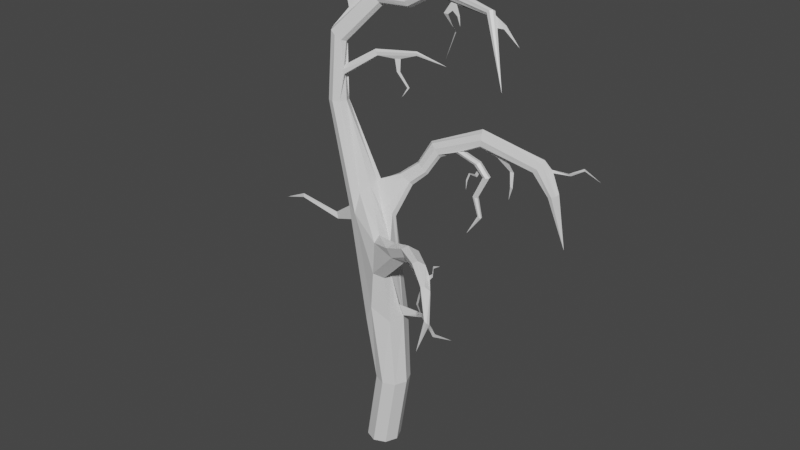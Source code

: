 # Source: BurtonTree.blend  (saved by Blender 2.82.7; exported with 4.5.12 LTS)
import bpy
from mathutils import Matrix  # noqa: F401  (used for matrix-valued properties, if any)

bpy.ops.wm.read_factory_settings(use_empty=True)
scene = bpy.context.scene
scene.name = 'Scene'

# ---- collections
col_collection = bpy.data.collections.new('Collection'); scene.collection.children.link(col_collection)

# ---- materials (node trees are filled in below, after node groups)
mat_material = bpy.data.materials.new('Material')
mat_material.alpha_threshold = 0.0
mat_material.use_transparent_shadow = False
mat_material.line_color = (0.0, 0.0, 0.0, 1.0)

# ---- material node trees
mat_material.use_nodes = True; mat_material.node_tree.nodes.clear()
_N = mat_material.node_tree.nodes; _L = mat_material.node_tree.links
n0 = _N.new('ShaderNodeOutputMaterial'); n0.name = 'Material Output'; n0.location = (300, 300)
n1 = _N.new('ShaderNodeBsdfPrincipled'); n1.name = 'Principled BSDF'; n1.location = (10, 300)
n1.distribution = 'GGX'
n1.subsurface_method = 'BURLEY'
n1.inputs[2].default_value = 0.4
n1.inputs[3].default_value = 1.45
n1.inputs[27].default_value = (0.0, 0.0, 0.0, 1.0)
n1.inputs[28].default_value = 1.0
_L.new(n1.outputs[0], n0.inputs[0])
n0.is_active_output = True

# ---- world
world_world = bpy.data.worlds.new('World'); scene.world = world_world
world_world.use_nodes = True; world_world.node_tree.nodes.clear()
_N = world_world.node_tree.nodes; _L = world_world.node_tree.links
n0 = _N.new('ShaderNodeOutputWorld'); n0.name = 'World Output'; n0.location = (300, 300)
n1 = _N.new('ShaderNodeBackground'); n1.name = 'Background'; n1.location = (10, 300)
n1.inputs[0].default_value = (0.05088, 0.05088, 0.05088, 1.0)
_L.new(n1.outputs[0], n0.inputs[0])
n0.is_active_output = True
world_world.color = (0.05088, 0.05088, 0.05088)
world_world.use_sun_shadow = False
world_world.sun_shadow_jitter_overblur = 0.0

# ---- meshes
me_cube = bpy.data.meshes.new('Cube')
me_cube.from_pydata([(1.747, 0.8536, 4.433), (0.8536, 0.8536, -1.0), (1.747, -0.8536, 4.433), (0.8536, -0.8536, -1.0), (0.04007, 0.8536, 4.433), (-0.8536, 0.8536, -1.0), (0.04007, -0.8536, 4.433), (-0.8536, -0.8536, -1.0), (-1.207, 5.276e-08, -1.0), (2.101, -5.668e-07, 4.433), (-0.3135, -3.558e-07, 4.433), (1.207, -5.276e-08, -1.0), (5.276e-08, 1.207, -1.0), (0.8936, -1.207, 4.433), (-5.276e-08, -1.207, -1.0), (0.8936, 1.207, 4.433), (0.4211, 0.8602, 16.65), (1.031, -1.1, 12.93), (-0.6646, 1.078, 8.301), (-0.7379, -0.9638, 9.047), (1.133, -0.5894, 13.39), (-1.019, -0.001711, 8.216), (0.3163, -1.409, 13.16), (0.1053, 1.214, 16.55), (0.378, -0.8044, 15.84), (-3.052, 1.004, 17.54), (-2.878, -0.1792, 17.07), (0.8077, -0.1866, 15.22), (-3.255, 0.4273, 17.48), (0.2436, -1.16, 15.36), (-2.526, 1.264, 17.72), (-1.213, 1.274, 18.72), (-3.736, 0.613, 25.77), (-4.836, 1.156, 23.82), (-4.808, 0.2111, 23.87), (-1.369, 1.011, 18.76), (-5.017, 0.677, 23.83), (-4.33, 0.03145, 23.91), (-0.8258, 1.425, 17.05), (-4.069, 1.126, 26.15), (-3.756, 0.5837, 26.1), (-4.828, 1.284, 28.51), (-4.79, 0.5896, 28.54), (-3.923, 0.8403, 26.29), (-4.986, 0.9388, 28.63), (-4.354, 0.4407, 28.3), (-4.409, 1.423, 28.25), (7.536, 1.037, 31.71), (7.325, 0.7394, 31.77), (7.778, 0.9456, 32.04), (7.567, 0.6476, 32.1), (7.38, 0.9074, 31.67), (7.722, 0.7776, 32.14), (7.402, 0.6318, 31.95), (7.701, 1.053, 31.86), (9.614, -0.7335, 27.96), (1.271, -0.8534, 9.48), (-0.05036, -1.222, 10.29), (0.3513, 0.5942, 16.95), (-1.951, -0.07737, 17.98), (-2.077, -0.4831, 16.56), (-0.5402, 0.5558, 16.92), (3.518, -1.979, 15.39), (2.492, -1.715, 16.36), (2.659, -2.273, 15.54), (3.865, -1.553, 15.73), (2.146, -2.141, 16.02), (3.351, -1.421, 16.22), (6.512, -3.903, 16.47), (6.085, -3.841, 17.2), (6.03, -4.075, 16.66), (6.78, -3.699, 16.65), (5.816, -4.044, 17.02), (6.567, -3.668, 17.02), (8.348, -5.716, 14.72), (8.538, -5.979, 14.72), (8.283, -5.892, 14.87), (8.508, -5.671, 14.57), (8.377, -6.024, 14.87), (8.603, -5.803, 14.57), (7.557, -5.746, 12.21), (1.206, 1.239, 9.255), (1.626, 0.2262, 9.565), (0.257, 1.592, 8.732), (-0.4112, 1.448, 16.72), (-1.385, 0.3643, 18.55), (-4.049, 1.156, 25.82), (-3.882, 0.899, 25.63), (-4.371, 1.368, 23.85), (11.77, 3.771, 16.74), (0.457, 1.697, 19.17), (0.1668, 2.386, 18.7), (0.9432, 1.967, 18.7), (-0.3193, 2.117, 19.16), (0.8609, 1.745, 18.93), (0.6557, 2.232, 18.6), (-0.03181, 1.851, 19.26), (-0.2371, 2.339, 18.93), (10.96, 3.174, 20.36), (10.91, 3.725, 20.51), (10.58, 3.379, 20.28), (11.29, 3.52, 20.59), (10.7, 3.205, 20.28), (10.66, 3.594, 20.38), (11.21, 3.305, 20.49), (11.17, 3.694, 20.59), (-3.683, 0.7227, 23.93), (-3.864, 0.2434, 23.94), (-3.893, 1.189, 23.89), (-3.777, 0.9247, 27.91), (-3.935, 0.5796, 28.03), (-3.974, 1.274, 28.0), (-2.015, 1.768, 27.55), (-1.813, 1.822, 27.1), (-1.734, 1.617, 27.21), (-1.993, 2.0, 27.22), (-1.835, 1.59, 27.43), (-2.094, 1.973, 27.45), (0.9692, 2.287, 27.86), (0.988, 2.314, 27.56), (1.056, 2.181, 27.62), (0.9105, 2.434, 27.64), (1.047, 2.168, 27.78), (0.9011, 2.42, 27.8), (3.194, 2.521, 27.26), (5.025, -2.408, 16.93), (5.312, -2.45, 16.44), (4.377, -2.639, 17.18), (4.951, -2.723, 16.2), (4.303, -2.955, 16.45), (4.016, -2.913, 16.94), (7.335, -5.028, 16.16), (7.352, -5.115, 16.42), (7.635, -5.036, 16.46), (7.601, -4.862, 15.92), (7.901, -4.871, 16.22), (7.884, -4.784, 15.96), (9.662, 2.934, 21.79), (9.487, 3.158, 21.72), (9.519, 3.459, 21.9), (9.741, 3.66, 22.23), (10.02, 3.643, 22.51), (10.2, 3.418, 22.58), (9.942, 2.917, 22.07), (10.16, 3.117, 22.4), (4.142, 2.615, 21.74), (3.898, 2.701, 21.61), (4.3, 3.093, 21.76), (4.055, 3.179, 21.63), (5.698, 2.897, 22.87), (2.422, 2.413, 21.54), (5.612, 3.114, 23.26), (2.043, 2.597, 21.78), (3.854, 2.983, 21.55), (4.343, 2.811, 21.81), (2.066, 3.105, 21.21), (5.333, 3.622, 22.81), (1.791, 3.086, 21.54), (5.354, 3.627, 23.22), (1.781, 2.876, 21.78), (5.47, 3.416, 23.41), (2.797, 1.29, 32.45), (2.689, 1.433, 32.8), (2.704, 1.716, 32.95), (2.962, 1.372, 32.12), (2.997, 2.056, 32.49), (3.104, 1.913, 32.15), (3.09, 1.63, 31.99), (2.831, 1.974, 32.83), (-2.244, 1.67, 31.28), (-2.374, 2.003, 31.39), (-1.566, 2.285, 30.69), (-1.437, 1.953, 30.57), (-2.229, 2.321, 31.27), (-1.916, 1.518, 30.99), (-1.581, 1.635, 30.7), (-1.895, 2.438, 30.97), (5.677, 2.893, 22.46), (2.697, 2.432, 21.21), (5.419, 3.406, 22.42), (2.445, 2.921, 20.97), (2.707, 2.642, 20.97), (5.562, 3.104, 22.27), (6.258, 2.767, 20.43), (6.016, 2.834, 20.41), (6.374, 3.187, 20.42), (6.132, 3.254, 20.4), (5.953, 3.077, 20.4), (6.437, 2.944, 20.44), (5.967, 2.617, 17.6), (5.824, 2.66, 17.65), (6.03, 2.878, 17.56), (5.887, 2.922, 17.61), (5.784, 2.813, 17.66), (6.07, 2.726, 17.55), (5.039, 2.571, 16.19), (8.071, 3.199, 20.13), (7.914, 3.496, 21.06), (7.636, 3.481, 21.07), (6.797, 3.214, 21.91), (7.525, 3.253, 21.89), (7.879, 3.207, 20.18), (7.69, 3.391, 19.15), (5.661, 2.827, 18.85), (5.61, 3.025, 18.84), (5.52, 2.685, 18.87), (5.418, 3.08, 18.86), (5.277, 2.938, 18.88), (5.328, 2.74, 18.89), (5.659, 2.959, 21.31), (5.583, 3.191, 21.29), (5.524, 2.777, 21.21), (5.371, 3.241, 21.18), (5.236, 3.059, 21.08), (5.312, 2.827, 21.1), (-0.5351, 1.936, 27.15), (-0.132, 2.018, 27.21), (-0.3084, 1.859, 26.35), (-0.07849, 1.906, 26.38), (0.6103, 1.8, 25.48), (0.7593, 1.83, 25.51), (0.2556, 1.69, 24.8), (5.621, 3.083, 20.61), (5.455, 3.079, 20.77), (5.338, 3.136, 20.14), (5.172, 3.132, 20.3), (4.675, 3.3, 20.08), (4.584, 3.298, 20.16), (4.43, 3.337, 19.5), (4.34, 3.335, 19.59), (4.361, 3.309, 18.88), (10.7, 3.653, 21.8), (10.58, 3.642, 22.0), (11.68, 4.118, 21.72), (11.59, 4.008, 21.89), (12.53, 4.255, 22.24), (12.51, 4.241, 22.4), (13.71, 4.233, 21.82), (4.085, -2.262, 15.57), (4.516, -2.485, 15.81), (5.255, -2.404, 14.62), (5.653, -2.68, 14.86), (5.126, -2.732, 13.24), (5.369, -2.859, 13.37), (5.897, -2.997, 12.49), (7.226, -4.135, 16.72), (7.437, -4.325, 16.59), (7.524, -4.205, 16.95), (7.672, -4.338, 16.87), (7.502, -4.09, 17.44), (7.614, -4.191, 17.37), (8.204, -4.349, 17.8), (4.872, 1.163, 31.85), (4.362, 1.297, 31.88), (4.311, 1.057, 31.18), (3.998, 1.061, 31.19), (4.703, 1.391, 30.08), (4.559, 1.512, 30.09), (4.109, 1.206, 28.32), (-3.926, 1.404, 30.02), (-3.222, 1.686, 30.75), (-4.178, 1.473, 30.83), (-3.459, 1.698, 31.19), (-3.711, 1.501, 33.26), (-3.403, 1.589, 33.32), (-4.13, 1.439, 34.11), (-3.997, 1.497, 34.14), (-3.133, 1.678, 35.48), (4.621, 1.1, 31.44), (5.143, 1.12, 31.2), (4.98, 1.1, 31.15), (5.195, 1.11, 30.56), (1.648, -0.2882, 10.76), (1.92, -0.1032, 9.895), (3.287, 0.3621, 10.32), (3.12, 0.4344, 9.941), (5.79, 0.2313, 9.279), (4.538, 0.03286, 9.359), (4.31, 0.09904, 9.023), (-2.949, 0.2698, 15.54), (-3.187, 0.3155, 16.53), (-4.724, 0.6765, 14.86), (-4.843, 0.6993, 15.35), (-7.348, -0.02822, 16.0), (-7.313, -0.01511, 16.29), (-9.241, 0.2926, 15.33), (7.927, 0.8253, 31.81), (8.207, 0.6013, 31.19), (8.707, 0.7527, 31.41), (8.615, 0.6739, 31.19), (9.719, 0.7133, 30.28), (0.6218, 1.497, 31.17), (0.7642, 1.575, 30.89), (0.7082, 2.153, 31.16), (0.5048, 1.612, 31.44), (0.4816, 1.852, 31.55), (0.8252, 2.039, 30.88), (0.8484, 1.799, 30.77), (0.5659, 2.076, 31.44), (1.897, 2.122, 19.86), (1.697, 2.55, 19.61), (1.598, 2.093, 20.11), (1.218, 2.241, 20.25), (1.937, 2.312, 19.66), (1.316, 2.698, 19.76), (1.018, 2.668, 20.0), (0.9769, 2.479, 20.21)], [], [(6, 13, 57, 19), (14, 13, 6, 7), (8, 10, 4, 5), (10, 6, 19, 21), (11, 9, 2, 3), (12, 15, 0, 1), (1, 0, 9, 11), (4, 10, 21, 18), (7, 6, 10, 8), (13, 2, 56, 57), (0, 15, 83, 81), (2, 9, 82, 56), (5, 4, 15, 12), (15, 4, 18, 83), (3, 2, 13, 14), (9, 0, 81, 82), (83, 18, 25, 30), (61, 58, 94, 90), (19, 57, 60, 26), (21, 19, 26, 28), (20, 27, 67, 65), (18, 21, 28, 25), (38, 31, 93, 97), (22, 17, 62, 64), (84, 38, 97, 91), (59, 85, 106, 107), (25, 28, 36, 33), (30, 25, 33, 88), (26, 60, 37, 34), (28, 26, 34, 36), (60, 59, 107, 37), (58, 16, 92, 94), (108, 88, 46, 111), (32, 87, 113, 114), (43, 40, 116, 112), (33, 36, 44, 41), (88, 33, 41, 46), (34, 37, 45, 42), (36, 34, 42, 44), (37, 107, 110, 45), (162, 161, 53, 50), (163, 162, 50, 52), (161, 164, 48, 53), (166, 165, 54, 47), (167, 166, 47, 51), (164, 167, 51, 48), (168, 163, 52, 49), (165, 168, 49, 54), (49, 52, 55), (54, 49, 55), (50, 53, 55), (52, 50, 55), (53, 48, 55), (47, 54, 55), (51, 47, 55), (48, 51, 55), (17, 22, 57, 56), (20, 17, 56, 82), (29, 24, 59, 60), (24, 27, 85, 59), (22, 29, 60, 57), (125, 127, 69, 73), (126, 125, 73, 71), (27, 24, 63, 67), (17, 20, 65, 62), (29, 22, 64, 66), (24, 29, 66, 63), (133, 132, 78, 75), (132, 131, 76, 78), (128, 126, 71, 68), (130, 129, 70, 72), (127, 130, 72, 69), (129, 128, 68, 70), (79, 75, 80), (77, 79, 80), (131, 134, 74, 76), (136, 135, 79, 77), (135, 133, 75, 79), (134, 136, 77, 74), (74, 77, 80), (78, 76, 80), (75, 78, 80), (76, 74, 80), (16, 58, 82, 81), (23, 16, 81, 83), (84, 23, 83, 30), (20, 82, 27), (35, 31, 108, 106), (31, 38, 88, 108), (38, 84, 30, 88), (141, 142, 101, 105), (140, 141, 105, 99), (137, 138, 100, 102), (139, 140, 99, 103), (16, 23, 95, 92), (35, 61, 90, 96), (31, 35, 96, 93), (23, 84, 91, 95), (102, 100, 89), (103, 99, 89), (101, 104, 89), (104, 98, 89), (143, 137, 102, 98), (138, 139, 103, 100), (144, 143, 98, 104), (142, 144, 104, 101), (99, 105, 89), (105, 101, 89), (98, 102, 89), (100, 103, 89), (27, 82, 58), (87, 32, 107, 106), (86, 87, 106, 108), (40, 43, 109, 110), (43, 39, 111, 109), (39, 86, 108, 111), (32, 40, 110, 107), (116, 114, 120, 122), (114, 113, 119, 120), (40, 32, 114, 116), (39, 43, 112, 117), (87, 86, 115, 113), (86, 39, 117, 115), (118, 122, 124), (121, 123, 124), (117, 112, 118, 123), (113, 115, 121, 119), (115, 117, 123, 121), (112, 116, 122, 118), (120, 119, 124), (122, 120, 124), (123, 118, 124), (119, 121, 124), (58, 61, 27), (85, 27, 61), (61, 35, 85), (85, 35, 106), (64, 62, 128, 129), (63, 66, 130, 127), (66, 64, 129, 130), (62, 65, 126, 128), (65, 67, 125, 126), (67, 63, 127, 125), (68, 71, 136, 134), (73, 69, 133, 135), (71, 73, 135, 136), (70, 68, 134, 131), (72, 70, 131, 132), (69, 72, 132, 133), (160, 151, 144, 142), (151, 149, 143, 144), (182, 179, 139, 138), (149, 177, 137, 143), (179, 156, 140, 139), (177, 182, 138, 137), (156, 158, 141, 140), (158, 160, 142, 141), (305, 306, 159, 157), (157, 159, 160, 158), (304, 305, 157, 155), (155, 157, 158, 156), (299, 303, 181, 178), (209, 211, 183, 188), (300, 304, 155, 180), (180, 155, 156, 179), (301, 299, 178, 150), (150, 178, 177, 149), (303, 300, 180, 181), (210, 209, 188, 185), (302, 301, 150, 152), (152, 150, 149, 151), (306, 302, 152, 159), (159, 152, 151, 160), (293, 298, 168, 165), (298, 295, 163, 168), (292, 297, 167, 164), (297, 296, 166, 167), (296, 293, 165, 166), (291, 292, 164, 161), (295, 294, 162, 163), (294, 291, 161, 162), (42, 45, 174, 169), (44, 42, 169, 170), (45, 110, 175, 174), (111, 46, 176, 171), (109, 111, 171, 172), (110, 109, 172, 175), (41, 44, 170, 173), (46, 41, 173, 176), (146, 145, 177, 178), (147, 148, 180, 179), (153, 146, 178, 181), (145, 154, 182, 177), (148, 153, 181, 180), (154, 147, 179, 182), (203, 205, 189, 194), (204, 203, 194, 191), (212, 210, 185, 186), (213, 212, 186, 187), (214, 213, 187, 184), (211, 214, 184, 183), (190, 193, 195), (193, 192, 195), (206, 204, 191, 192), (207, 206, 192, 193), (208, 207, 193, 190), (205, 208, 190, 189), (197, 198, 201, 196), (200, 199, 198, 197), (189, 190, 195), (191, 194, 195), (194, 189, 195), (192, 191, 195), (138, 182, 199, 200), (196, 201, 202), (183, 184, 208, 205), (184, 187, 207, 208), (187, 186, 206, 207), (186, 185, 204, 206), (185, 188, 203, 204), (188, 183, 205, 203), (145, 146, 214, 211), (146, 153, 213, 214), (153, 148, 212, 213), (148, 147, 210, 212), (147, 154, 209, 210), (154, 145, 211, 209), (114, 120, 216, 215), (215, 216, 218, 217), (217, 218, 220, 219), (219, 220, 221), (213, 187, 222, 223), (223, 222, 224, 225), (225, 224, 226, 227), (227, 226, 228, 229), (229, 228, 230), (142, 101, 231, 232), (232, 231, 233, 234), (234, 233, 235, 236), (236, 235, 237), (62, 128, 239, 238), (238, 239, 241, 240), (240, 241, 243, 242), (242, 243, 244), (135, 73, 245, 246), (246, 245, 247, 248), (248, 247, 249, 250), (250, 249, 251), (51, 167, 253, 252), (252, 253, 255, 254), (254, 255, 257, 256), (256, 257, 258), (170, 44, 259, 260), (260, 259, 261, 262), (262, 261, 263, 264), (264, 263, 265, 266), (266, 265, 267), (252, 254, 268), (252, 268, 270, 269), (269, 270, 271), (82, 20, 272, 273), (273, 272, 274, 275), (278, 277, 276), (275, 274, 277, 278), (28, 21, 279, 280), (280, 279, 281, 282), (282, 281, 283, 284), (284, 283, 285), (52, 55, 287, 286), (286, 287, 289, 288), (288, 289, 290), (169, 174, 291, 294), (170, 169, 294, 295), (174, 175, 292, 291), (171, 176, 293, 296), (172, 171, 296, 297), (175, 172, 297, 292), (173, 170, 295, 298), (176, 173, 298, 293), (93, 96, 302, 306), (96, 90, 301, 302), (92, 95, 300, 303), (90, 94, 299, 301), (95, 91, 304, 300), (94, 92, 303, 299), (91, 97, 305, 304), (97, 93, 306, 305)])
_uv = me_cube.uv_layers.new(name='UVMap')
_uv.uv.foreach_set('vector', [0.625, 1.0, 0.625, 0.875, 0.625, 0.875, 0.625, 1.0, 0.375, 0.875, 0.625, 0.875, 0.625, 1.0, 0.375, 1.0, 0.375, 0.125, 0.625, 0.125, 0.625, 0.25, 0.375, 0.25, 0.625, 0.125, 0.625, 0.0, 0.625, 0.0, 0.625, 0.125, 0.375, 0.625, 0.625, 0.625, 0.625, 0.75, 0.375, 0.75, 0.375, 0.375, 0.625, 0.375, 0.625, 0.5, 0.375, 0.5, 0.375, 0.5, 0.625, 0.5, 0.625, 0.625, 0.375, 0.625, 0.625, 0.25, 0.625, 0.125, 0.625, 0.125, 0.625, 0.25, 0.375, 0.0, 0.625, 0.0, 0.625, 0.125, 0.375, 0.125, 0.625, 0.875, 0.625, 0.75, 0.625, 0.75, 0.625, 0.875, 0.625, 0.5, 0.625, 0.375, 0.625, 0.375, 0.625, 0.5, 0.625, 0.75, 0.625, 0.625, 0.625, 0.625, 0.625, 0.75, 0.375, 0.25, 0.625, 0.25, 0.625, 0.375, 0.375, 0.375, 0.625, 0.375, 0.625, 0.25, 0.625, 0.25, 0.625, 0.375, 0.375, 0.75, 0.625, 0.75, 0.625, 0.875, 0.375, 0.875, 0.625, 0.625, 0.625, 0.5, 0.625, 0.5, 0.625, 0.625, 0.625, 0.375, 0.625, 0.25, 0.625, 0.25, 0.625, 0.375, 0.625, 0.5824, 0.625, 0.5947, 0.625, 0.5947, 0.625, 0.5824, 0.625, 1.0, 0.625, 0.875, 0.625, 0.875, 0.625, 1.0, 0.625, 0.125, 0.625, 0.0, 0.625, 0.0, 0.625, 0.125, 0.625, 0.6663, 0.625, 0.6822, 0.625, 0.6822, 0.625, 0.6663, 0.625, 0.25, 0.625, 0.125, 0.625, 0.125, 0.625, 0.25, 0.625, 0.4266, 0.625, 0.4933, 0.625, 0.4933, 0.625, 0.4266, 0.625, 0.8336, 0.625, 0.7486, 0.625, 0.7486, 0.625, 0.8336, 0.625, 0.4176, 0.625, 0.4266, 0.625, 0.4266, 0.625, 0.4176, 0.625, 0.75, 0.625, 0.625, 0.625, 0.625, 0.625, 0.75, 0.625, 0.25, 0.625, 0.125, 0.625, 0.125, 0.625, 0.25, 0.625, 0.375, 0.625, 0.25, 0.625, 0.25, 0.625, 0.375, 0.625, 1.0, 0.625, 0.875, 0.625, 0.875, 0.625, 1.0, 0.625, 0.125, 0.625, 0.0, 0.625, 0.0, 0.625, 0.125, 0.625, 0.875, 0.625, 0.75, 0.625, 0.75, 0.625, 0.875, 0.625, 0.5947, 0.625, 0.5013, 0.625, 0.5013, 0.625, 0.5947, 0.625, 0.5, 0.625, 0.375, 0.625, 0.375, 0.625, 0.5, 0.625, 0.689, 0.625, 0.6246, 0.625, 0.6246, 0.625, 0.689, 0.625, 0.6225, 0.625, 0.6732, 0.625, 0.6732, 0.625, 0.6225, 0.625, 0.25, 0.625, 0.125, 0.625, 0.125, 0.625, 0.25, 0.625, 0.375, 0.625, 0.25, 0.625, 0.25, 0.625, 0.375, 0.625, 1.0, 0.625, 0.875, 0.625, 0.875, 0.625, 1.0, 0.625, 0.125, 0.625, 0.0, 0.625, 0.0, 0.625, 0.125, 0.625, 0.875, 0.625, 0.75, 0.625, 0.75, 0.625, 0.875, 0.625, 1.0, 0.625, 0.875, 0.625, 0.875, 0.625, 1.0, 0.625, 0.125, 0.625, 0.0, 0.625, 0.0, 0.625, 0.125, 0.625, 0.875, 0.625, 0.75, 0.625, 0.75, 0.625, 0.875, 0.625, 0.5, 0.625, 0.375, 0.625, 0.375, 0.625, 0.5, 0.625, 0.625, 0.625, 0.5, 0.625, 0.5, 0.625, 0.625, 0.625, 0.75, 0.625, 0.625, 0.625, 0.625, 0.625, 0.75, 0.625, 0.25, 0.625, 0.125, 0.625, 0.125, 0.625, 0.25, 0.625, 0.375, 0.625, 0.25, 0.625, 0.25, 0.625, 0.375, 0.625, 0.25, 0.625, 0.125, 0.625, 0.25, 0.625, 0.375, 0.625, 0.25, 0.625, 0.375, 0.625, 1.0, 0.625, 0.875, 0.625, 1.0, 0.625, 0.125, 0.625, 0.0, 0.625, 0.125, 0.625, 0.875, 0.625, 0.75, 0.625, 0.875, 0.625, 0.5, 0.625, 0.375, 0.625, 0.5, 0.625, 0.625, 0.625, 0.5, 0.625, 0.625, 0.625, 0.75, 0.625, 0.625, 0.625, 0.75, 0.625, 0.7486, 0.625, 0.8336, 0.625, 0.875, 0.625, 0.75, 0.625, 0.6663, 0.625, 0.7486, 0.625, 0.75, 0.625, 0.625, 0.625, 0.8178, 0.625, 0.7518, 0.625, 0.75, 0.625, 0.875, 0.625, 0.7518, 0.625, 0.6822, 0.625, 0.625, 0.625, 0.75, 0.625, 0.8336, 0.625, 0.8178, 0.625, 0.875, 0.625, 0.875, 0.625, 0.6822, 0.625, 0.7518, 0.625, 0.7518, 0.625, 0.6822, 0.625, 0.6663, 0.625, 0.6822, 0.625, 0.6822, 0.625, 0.6663, 0.625, 0.6822, 0.625, 0.7518, 0.625, 0.7518, 0.625, 0.6822, 0.625, 0.7486, 0.625, 0.6663, 0.625, 0.6663, 0.625, 0.7486, 0.625, 0.8178, 0.625, 0.8336, 0.625, 0.8336, 0.625, 0.8178, 0.625, 0.7518, 0.625, 0.8178, 0.625, 0.8178, 0.625, 0.7518, 0.625, 0.7518, 0.625, 0.8178, 0.625, 0.8178, 0.625, 0.7518, 0.625, 0.8178, 0.625, 0.8336, 0.625, 0.8336, 0.625, 0.8178, 0.625, 0.7486, 0.625, 0.6663, 0.625, 0.6663, 0.625, 0.7486, 0.625, 0.8178, 0.625, 0.8336, 0.625, 0.8336, 0.625, 0.8178, 0.625, 0.7518, 0.625, 0.8178, 0.625, 0.8178, 0.625, 0.7518, 0.625, 0.8336, 0.625, 0.7486, 0.625, 0.7486, 0.625, 0.8336, 0.625, 0.6822, 0.625, 0.7518, 0.625, 0.6822, 0.625, 0.6663, 0.625, 0.6822, 0.625, 0.6663, 0.625, 0.8336, 0.625, 0.7486, 0.625, 0.7486, 0.625, 0.8336, 0.625, 0.6663, 0.625, 0.6822, 0.625, 0.6822, 0.625, 0.6663, 0.625, 0.6822, 0.625, 0.7518, 0.625, 0.7518, 0.625, 0.6822, 0.625, 0.7486, 0.625, 0.6663, 0.625, 0.6663, 0.625, 0.7486, 0.625, 0.7486, 0.625, 0.6663, 0.625, 0.7486, 0.625, 0.8178, 0.625, 0.8336, 0.625, 0.8178, 0.625, 0.7518, 0.625, 0.8178, 0.625, 0.7518, 0.625, 0.8336, 0.625, 0.7486, 0.625, 0.8336, 0.625, 0.5013, 0.625, 0.5947, 0.625, 0.625, 0.625, 0.5, 0.625, 0.4054, 0.625, 0.5013, 0.625, 0.5, 0.625, 0.375, 0.625, 0.4176, 0.625, 0.4054, 0.625, 0.375, 0.625, 0.375, 0.625, 0.6663, 0.625, 0.625, 0.625, 0.6822, 0.625, 0.5742, 0.625, 0.4933, 0.625, 0.5, 0.625, 0.625, 0.625, 0.4933, 0.625, 0.4266, 0.625, 0.375, 0.625, 0.5, 0.625, 0.4266, 0.625, 0.4176, 0.625, 0.375, 0.625, 0.375, 0.625, 0.4266, 0.625, 0.4933, 0.625, 0.4933, 0.625, 0.4266, 0.625, 0.4176, 0.625, 0.4266, 0.625, 0.4266, 0.625, 0.4176, 0.625, 0.5947, 0.625, 0.5013, 0.625, 0.5013, 0.625, 0.5947, 0.625, 0.4054, 0.625, 0.4176, 0.625, 0.4176, 0.625, 0.4054, 0.625, 0.5013, 0.625, 0.4054, 0.625, 0.4054, 0.625, 0.5013, 0.625, 0.5742, 0.625, 0.5824, 0.625, 0.5824, 0.625, 0.5742, 0.625, 0.4933, 0.625, 0.5742, 0.625, 0.5742, 0.625, 0.4933, 0.625, 0.4054, 0.625, 0.4176, 0.625, 0.4176, 0.625, 0.4054, 0.625, 0.5947, 0.625, 0.5013, 0.625, 0.5947, 0.625, 0.4054, 0.625, 0.4176, 0.625, 0.4054, 0.625, 0.4933, 0.625, 0.5742, 0.625, 0.4933, 0.625, 0.5742, 0.625, 0.5824, 0.625, 0.5742, 0.625, 0.5824, 0.625, 0.5947, 0.625, 0.5947, 0.625, 0.5824, 0.625, 0.5013, 0.625, 0.4054, 0.625, 0.4054, 0.625, 0.5013, 0.625, 0.5742, 0.625, 0.5824, 0.625, 0.5824, 0.625, 0.5742, 0.625, 0.4933, 0.625, 0.5742, 0.625, 0.5742, 0.625, 0.4933, 0.625, 0.4176, 0.625, 0.4266, 0.625, 0.4176, 0.625, 0.4266, 0.625, 0.4933, 0.625, 0.4266, 0.625, 0.5824, 0.625, 0.5947, 0.625, 0.5824, 0.625, 0.5013, 0.625, 0.4054, 0.625, 0.5013, 0.625, 0.6822, 0.625, 0.625, 0.625, 0.5947, 0.625, 0.6246, 0.625, 0.689, 0.625, 0.75, 0.625, 0.625, 0.625, 0.561, 0.625, 0.6246, 0.625, 0.625, 0.625, 0.5, 0.625, 0.6732, 0.625, 0.6225, 0.625, 0.625, 0.625, 0.75, 0.625, 0.6225, 0.625, 0.5768, 0.625, 0.5, 0.625, 0.625, 0.625, 0.5768, 0.625, 0.561, 0.625, 0.5, 0.625, 0.5, 0.625, 0.689, 0.625, 0.6732, 0.625, 0.75, 0.625, 0.75, 0.625, 0.6732, 0.625, 0.689, 0.625, 0.689, 0.625, 0.6732, 0.625, 0.689, 0.625, 0.6246, 0.625, 0.6246, 0.625, 0.689, 0.625, 0.6732, 0.625, 0.689, 0.625, 0.689, 0.625, 0.6732, 0.625, 0.5768, 0.625, 0.6225, 0.625, 0.6225, 0.625, 0.5768, 0.625, 0.6246, 0.625, 0.561, 0.625, 0.561, 0.625, 0.6246, 0.625, 0.561, 0.625, 0.5768, 0.625, 0.5768, 0.625, 0.561, 0.625, 0.6225, 0.625, 0.6732, 0.625, 0.6225, 0.625, 0.561, 0.625, 0.5768, 0.625, 0.561, 0.625, 0.5768, 0.625, 0.6225, 0.625, 0.6225, 0.625, 0.5768, 0.625, 0.6246, 0.625, 0.561, 0.625, 0.561, 0.625, 0.6246, 0.625, 0.561, 0.625, 0.5768, 0.625, 0.5768, 0.625, 0.561, 0.625, 0.6225, 0.625, 0.6732, 0.625, 0.6732, 0.625, 0.6225, 0.625, 0.689, 0.625, 0.6246, 0.625, 0.689, 0.625, 0.6732, 0.625, 0.689, 0.625, 0.6732, 0.625, 0.5768, 0.625, 0.6225, 0.625, 0.5768, 0.625, 0.6246, 0.625, 0.561, 0.625, 0.6246, 0.625, 0.5947, 0.625, 0.5824, 0.625, 0.6822, 0.625, 0.625, 0.625, 0.6822, 0.625, 0.5824, 0.625, 0.5824, 0.625, 0.5742, 0.625, 0.625, 0.625, 0.625, 0.625, 0.5742, 0.625, 0.625, 0.625, 0.8336, 0.625, 0.7486, 0.625, 0.7486, 0.625, 0.8336, 0.625, 0.7518, 0.625, 0.8178, 0.625, 0.8178, 0.625, 0.7518, 0.625, 0.8178, 0.625, 0.8336, 0.625, 0.8336, 0.625, 0.8178, 0.625, 0.7486, 0.625, 0.6663, 0.625, 0.6663, 0.625, 0.7486, 0.625, 0.6663, 0.625, 0.6822, 0.625, 0.6822, 0.625, 0.6663, 0.625, 0.6822, 0.625, 0.7518, 0.625, 0.7518, 0.625, 0.6822, 0.625, 0.7486, 0.625, 0.6663, 0.625, 0.6663, 0.625, 0.7486, 0.625, 0.6822, 0.625, 0.7518, 0.625, 0.7518, 0.625, 0.6822, 0.625, 0.6663, 0.625, 0.6822, 0.625, 0.6822, 0.625, 0.6663, 0.625, 0.8336, 0.625, 0.7486, 0.625, 0.7486, 0.625, 0.8336, 0.625, 0.8178, 0.625, 0.8336, 0.625, 0.8336, 0.625, 0.8178, 0.625, 0.7518, 0.625, 0.8178, 0.625, 0.8178, 0.625, 0.7518, 0.625, 0.4933, 0.625, 0.5742, 0.625, 0.5742, 0.625, 0.4933, 0.625, 0.5742, 0.625, 0.5824, 0.625, 0.5824, 0.625, 0.5742, 0.625, 0.5013, 0.625, 0.4054, 0.625, 0.4054, 0.625, 0.5013, 0.625, 0.5824, 0.625, 0.5947, 0.625, 0.5947, 0.625, 0.5824, 0.625, 0.4054, 0.625, 0.4176, 0.625, 0.4176, 0.625, 0.4054, 0.625, 0.5947, 0.625, 0.5013, 0.625, 0.5013, 0.625, 0.5947, 0.625, 0.4176, 0.625, 0.4266, 0.625, 0.4266, 0.625, 0.4176, 0.625, 0.4266, 0.625, 0.4933, 0.625, 0.4933, 0.625, 0.4266, 0.625, 0.4266, 0.625, 0.4933, 0.625, 0.4933, 0.625, 0.4266, 0.625, 0.4266, 0.625, 0.4933, 0.625, 0.4933, 0.625, 0.4266, 0.625, 0.4176, 0.625, 0.4266, 0.625, 0.4266, 0.625, 0.4176, 0.625, 0.4176, 0.625, 0.4266, 0.625, 0.4266, 0.625, 0.4176, 0.625, 0.5947, 0.625, 0.5013, 0.625, 0.5013, 0.625, 0.5947, 0.625, 0.5061, 0.625, 0.5521, 0.625, 0.5521, 0.625, 0.5061, 0.625, 0.4054, 0.625, 0.4176, 0.625, 0.4176, 0.625, 0.4054, 0.625, 0.4054, 0.625, 0.4176, 0.625, 0.4176, 0.625, 0.4054, 0.625, 0.5824, 0.625, 0.5947, 0.625, 0.5947, 0.625, 0.5824, 0.625, 0.5824, 0.625, 0.5947, 0.625, 0.5947, 0.625, 0.5824, 0.625, 0.5013, 0.625, 0.4054, 0.625, 0.4054, 0.625, 0.5013, 0.625, 0.4373, 0.625, 0.5061, 0.625, 0.5061, 0.625, 0.4373, 0.625, 0.5742, 0.625, 0.5824, 0.625, 0.5824, 0.625, 0.5742, 0.625, 0.5742, 0.625, 0.5824, 0.625, 0.5824, 0.625, 0.5742, 0.625, 0.4933, 0.625, 0.5742, 0.625, 0.5742, 0.625, 0.4933, 0.625, 0.4933, 0.625, 0.5742, 0.625, 0.5742, 0.625, 0.4933, 0.625, 0.375, 0.625, 0.25, 0.625, 0.25, 0.625, 0.375, 0.625, 0.25, 0.625, 0.125, 0.625, 0.125, 0.625, 0.25, 0.625, 0.75, 0.625, 0.625, 0.625, 0.625, 0.625, 0.75, 0.625, 0.625, 0.625, 0.5, 0.625, 0.5, 0.625, 0.625, 0.625, 0.5, 0.625, 0.375, 0.625, 0.375, 0.625, 0.5, 0.625, 0.875, 0.625, 0.75, 0.625, 0.75, 0.625, 0.875, 0.625, 0.125, 0.625, 0.0, 0.625, 0.0, 0.625, 0.125, 0.625, 1.0, 0.625, 0.875, 0.625, 0.875, 0.625, 1.0, 0.625, 1.0, 0.625, 0.875, 0.625, 0.875, 0.625, 1.0, 0.625, 0.125, 0.625, 0.0, 0.625, 0.0, 0.625, 0.125, 0.625, 0.875, 0.625, 0.75, 0.625, 0.75, 0.625, 0.875, 0.625, 0.5, 0.625, 0.375, 0.625, 0.375, 0.625, 0.5, 0.625, 0.625, 0.625, 0.5, 0.625, 0.5, 0.625, 0.625, 0.625, 0.75, 0.625, 0.625, 0.625, 0.625, 0.625, 0.75, 0.625, 0.25, 0.625, 0.125, 0.625, 0.125, 0.625, 0.25, 0.625, 0.375, 0.625, 0.25, 0.625, 0.25, 0.625, 0.375, 0.625, 0.5581, 0.625, 0.5521, 0.625, 0.5947, 0.625, 0.5947, 0.625, 0.4373, 0.625, 0.4404, 0.625, 0.4054, 0.625, 0.4054, 0.625, 0.4904, 0.625, 0.5581, 0.625, 0.5947, 0.625, 0.5013, 0.625, 0.5521, 0.625, 0.5061, 0.625, 0.5013, 0.625, 0.5947, 0.625, 0.4404, 0.625, 0.4904, 0.625, 0.5013, 0.625, 0.4054, 0.625, 0.5061, 0.625, 0.4373, 0.625, 0.4054, 0.625, 0.5013, 0.625, 0.5061, 0.625, 0.5521, 0.625, 0.5521, 0.625, 0.5061, 0.625, 0.4373, 0.625, 0.5061, 0.625, 0.5061, 0.625, 0.4373, 0.625, 0.4404, 0.625, 0.4373, 0.625, 0.4373, 0.625, 0.4404, 0.625, 0.4904, 0.625, 0.4404, 0.625, 0.4404, 0.625, 0.4904, 0.625, 0.5581, 0.625, 0.4904, 0.625, 0.4904, 0.625, 0.5581, 0.625, 0.5521, 0.625, 0.5581, 0.625, 0.5581, 0.625, 0.5521, 0.625, 0.5581, 0.625, 0.4904, 0.625, 0.5581, 0.625, 0.4904, 0.625, 0.4404, 0.625, 0.4904, 0.625, 0.4404, 0.625, 0.4373, 0.625, 0.4373, 0.625, 0.4404, 0.625, 0.4904, 0.625, 0.4404, 0.625, 0.4404, 0.625, 0.4904, 0.625, 0.5581, 0.625, 0.4904, 0.625, 0.4904, 0.625, 0.5581, 0.625, 0.5521, 0.625, 0.5581, 0.625, 0.5581, 0.625, 0.5521, 0.625, 0.5013, 0.625, 0.5013, 0.625, 0.5013, 0.625, 0.5013, 0.625, 0.5013, 0.625, 0.5013, 0.625, 0.5013, 0.625, 0.5013, 0.625, 0.5521, 0.625, 0.5581, 0.625, 0.5521, 0.625, 0.4373, 0.625, 0.5061, 0.625, 0.4373, 0.625, 0.5061, 0.625, 0.5521, 0.625, 0.5061, 0.625, 0.4404, 0.625, 0.4373, 0.625, 0.4404, 0.625, 0.5013, 0.625, 0.5013, 0.625, 0.5013, 0.625, 0.5013, 0.625, 0.5013, 0.625, 0.5013, 0.625, 0.5013, 0.625, 0.5521, 0.625, 0.5581, 0.625, 0.5581, 0.625, 0.5521, 0.625, 0.5581, 0.625, 0.4904, 0.625, 0.4904, 0.625, 0.5581, 0.625, 0.4904, 0.625, 0.4404, 0.625, 0.4404, 0.625, 0.4904, 0.625, 0.4404, 0.625, 0.4373, 0.625, 0.4373, 0.625, 0.4404, 0.625, 0.4373, 0.625, 0.5061, 0.625, 0.5061, 0.625, 0.4373, 0.625, 0.5061, 0.625, 0.5521, 0.625, 0.5521, 0.625, 0.5061, 0.625, 0.5521, 0.625, 0.5581, 0.625, 0.5581, 0.625, 0.5521, 0.625, 0.5581, 0.625, 0.4904, 0.625, 0.4904, 0.625, 0.5581, 0.625, 0.4904, 0.625, 0.4404, 0.625, 0.4404, 0.625, 0.4904, 0.625, 0.4404, 0.625, 0.4373, 0.625, 0.4373, 0.625, 0.4404, 0.625, 0.4373, 0.625, 0.5061, 0.625, 0.5061, 0.625, 0.4373, 0.625, 0.5061, 0.625, 0.5521, 0.625, 0.5521, 0.625, 0.5061, 0.625, 0.689, 0.625, 0.689, 0.625, 0.689, 0.625, 0.689, 0.625, 0.689, 0.625, 0.689, 0.625, 0.689, 0.625, 0.689, 0.625, 0.689, 0.625, 0.689, 0.625, 0.689, 0.625, 0.689, 0.625, 0.689, 0.625, 0.689, 0.625, 0.689, 0.625, 0.4904, 0.625, 0.4904, 0.625, 0.4904, 0.625, 0.4904, 0.625, 0.4904, 0.625, 0.4904, 0.625, 0.4904, 0.625, 0.4904, 0.625, 0.4904, 0.625, 0.4904, 0.625, 0.4904, 0.625, 0.4904, 0.625, 0.4904, 0.625, 0.4904, 0.625, 0.4904, 0.625, 0.4904, 0.625, 0.4904, 0.625, 0.4904, 0.625, 0.4904, 0.625, 0.4933, 0.625, 0.4933, 0.625, 0.4933, 0.625, 0.4933, 0.625, 0.4933, 0.625, 0.4933, 0.625, 0.4933, 0.625, 0.4933, 0.625, 0.4933, 0.625, 0.4933, 0.625, 0.4933, 0.625, 0.4933, 0.625, 0.4933, 0.625, 0.4933, 0.625, 0.4933, 0.625, 0.7486, 0.625, 0.7486, 0.625, 0.7486, 0.625, 0.7486, 0.625, 0.7486, 0.625, 0.7486, 0.625, 0.7486, 0.625, 0.7486, 0.625, 0.7486, 0.625, 0.7486, 0.625, 0.7486, 0.625, 0.7486, 0.625, 0.7486, 0.625, 0.7486, 0.625, 0.7486, 0.625, 0.6822, 0.625, 0.6822, 0.625, 0.6822, 0.625, 0.6822, 0.625, 0.6822, 0.625, 0.6822, 0.625, 0.6822, 0.625, 0.6822, 0.625, 0.6822, 0.625, 0.6822, 0.625, 0.6822, 0.625, 0.6822, 0.625, 0.6822, 0.625, 0.6822, 0.625, 0.6822, 0.625, 0.625, 0.625, 0.625, 0.625, 0.625, 0.625, 0.625, 0.625, 0.625, 0.625, 0.625, 0.625, 0.625, 0.625, 0.625, 0.625, 0.625, 0.625, 0.625, 0.625, 0.625, 0.625, 0.625, 0.625, 0.625, 0.625, 0.625, 0.625, 0.625, 0.625, 0.125, 0.625, 0.125, 0.625, 0.125, 0.625, 0.125, 0.625, 0.125, 0.625, 0.125, 0.625, 0.125, 0.625, 0.125, 0.625, 0.125, 0.625, 0.125, 0.625, 0.125, 0.625, 0.125, 0.625, 0.125, 0.625, 0.125, 0.625, 0.125, 0.625, 0.125, 0.625, 0.125, 0.625, 0.125, 0.625, 0.125, 0.625, 0.625, 0.625, 0.625, 0.625, 0.625, 0.625, 0.625, 0.625, 0.625, 0.625, 0.625, 0.625, 0.625, 0.625, 0.625, 0.625, 0.625, 0.625, 0.625, 0.625, 0.625, 0.625, 0.6663, 0.625, 0.6663, 0.625, 0.625, 0.625, 0.625, 0.625, 0.6663, 0.625, 0.6663, 0.625, 0.625, 0.625, 0.625, 0.625, 0.6663, 0.625, 0.625, 0.625, 0.625, 0.625, 0.6663, 0.625, 0.6663, 0.625, 0.625, 0.625, 0.125, 0.625, 0.125, 0.625, 0.125, 0.625, 0.125, 0.625, 0.125, 0.625, 0.125, 0.625, 0.125, 0.625, 0.125, 0.625, 0.125, 0.625, 0.125, 0.625, 0.125, 0.625, 0.125, 0.625, 0.125, 0.625, 0.125, 0.625, 0.125, 0.625, 0.125, 0.625, 0.25, 0.625, 0.25, 0.625, 0.125, 0.625, 0.125, 0.625, 0.25, 0.625, 0.25, 0.625, 0.125, 0.625, 0.125, 0.625, 0.25, 0.625, 0.125, 0.625, 1.0, 0.625, 0.875, 0.625, 0.875, 0.625, 1.0, 0.625, 0.125, 0.625, 0.0, 0.625, 0.0, 0.625, 0.125, 0.625, 0.875, 0.625, 0.75, 0.625, 0.75, 0.625, 0.875, 0.625, 0.5, 0.625, 0.375, 0.625, 0.375, 0.625, 0.5, 0.625, 0.625, 0.625, 0.5, 0.625, 0.5, 0.625, 0.625, 0.625, 0.75, 0.625, 0.625, 0.625, 0.625, 0.625, 0.75, 0.625, 0.25, 0.625, 0.125, 0.625, 0.125, 0.625, 0.25, 0.625, 0.375, 0.625, 0.25, 0.625, 0.25, 0.625, 0.375, 0.625, 0.4933, 0.625, 0.5742, 0.625, 0.5742, 0.625, 0.4933, 0.625, 0.5742, 0.625, 0.5824, 0.625, 0.5824, 0.625, 0.5742, 0.625, 0.5013, 0.625, 0.4054, 0.625, 0.4054, 0.625, 0.5013, 0.625, 0.5824, 0.625, 0.5947, 0.625, 0.5947, 0.625, 0.5824, 0.625, 0.4054, 0.625, 0.4176, 0.625, 0.4176, 0.625, 0.4054, 0.625, 0.5947, 0.625, 0.5013, 0.625, 0.5013, 0.625, 0.5947, 0.625, 0.4176, 0.625, 0.4266, 0.625, 0.4266, 0.625, 0.4176, 0.625, 0.4266, 0.625, 0.4933, 0.625, 0.4933, 0.625, 0.4266])
me_cube.materials.append(mat_material)
me_cube.use_remesh_preserve_volume = False
me_cube.use_remesh_preserve_attributes = False
me_cube.use_mirror_vertex_groups = False
me_cube.update()

# ---- objects
ob_cube = bpy.data.objects.new('Cube', me_cube)

# ---- transforms, parenting, visibility, modifiers, constraints
ob_cube.location = (0.0, 0.0, 0.0)
ob_cube.lock_rotations_4d = False
ob_cube.empty_display_type = 'ARROWS'
ob_cube.lineart.crease_threshold = 0.0

# ---- collection membership
col_collection.objects.link(ob_cube)

# ---- scene / render settings (as saved in the file)
scene.frame_start = 1; scene.frame_end = 250; scene.frame_set(1)
scene.render.engine = 'BLENDER_EEVEE_NEXT'
scene.cycles.use_denoising = False
scene.cycles.samples = 128
scene.cycles.sampling_pattern = 'TABULATED_SOBOL'
scene.cycles.use_adaptive_sampling = False
scene.cycles.use_light_tree = False
scene.view_settings.view_transform = 'Filmic'
bpy.context.view_layer.update()

# ---- added for rendering (the .blend has no active camera and no usable light): camera, sun
cam_auto = bpy.data.cameras.new('AutoCamera')
cam_auto.lens = 50.0
cam_auto.sensor_width = 36.0
cam_auto.clip_end = 1000.0
ob_auto_camera = bpy.data.objects.new('AutoCamera', cam_auto)
scene.collection.objects.link(ob_auto_camera)
ob_auto_camera.location = (43.231, -50.08, 50.0377)
ob_auto_camera.rotation_euler = (1.09748, -7.21219e-08, 0.694738)
scene.camera = ob_auto_camera
light_auto_sun = bpy.data.lights.new('AutoSun', 'SUN')
light_auto_sun.energy = 3.0
light_auto_sun.angle = 0.0523599
ob_auto_sun = bpy.data.objects.new('AutoSun', light_auto_sun)
scene.collection.objects.link(ob_auto_sun)
ob_auto_sun.rotation_euler = (0.872665, 0.174533, 0.523599)
bpy.context.view_layer.update()
